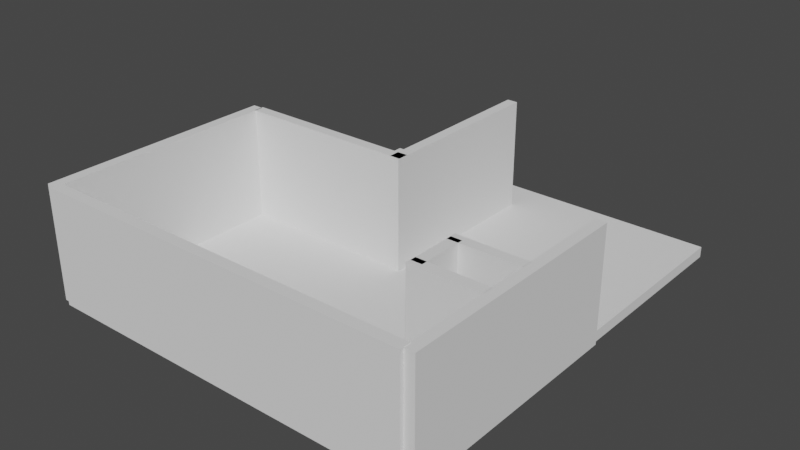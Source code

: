 # Source: Room.blend  (saved by Blender 3.2.14; exported with 4.5.12 LTS)
import bpy
from mathutils import Matrix  # noqa: F401  (used for matrix-valued properties, if any)

bpy.ops.wm.read_factory_settings(use_empty=True)
scene = bpy.context.scene
scene.name = 'Scene'

# ---- collections
col_collection = bpy.data.collections.new('Collection'); scene.collection.children.link(col_collection)

# ---- world
world_world = bpy.data.worlds.new('World'); scene.world = world_world
world_world.use_nodes = True; world_world.node_tree.nodes.clear()
_N = world_world.node_tree.nodes; _L = world_world.node_tree.links
n0 = _N.new('ShaderNodeOutputWorld'); n0.name = 'World Output'; n0.location = (300, 300)
n1 = _N.new('ShaderNodeBackground'); n1.name = 'Background'; n1.location = (10, 300)
n1.inputs[0].default_value = (0.05088, 0.05088, 0.05088, 1.0)
_L.new(n1.outputs[0], n0.inputs[0])
n0.is_active_output = True
world_world.color = (0.05088, 0.05088, 0.05088)
world_world.use_sun_shadow = False
world_world.sun_shadow_jitter_overblur = 0.0

# ---- meshes
me_cube_001 = bpy.data.meshes.new('Cube.001')
me_cube_001.from_pydata([(-1.0, -1.0, -1.0), (-1.0, -1.0, 1.0), (-1.0, 1.0, -1.0), (-1.0, 1.0, 1.0), (1.0, -1.0, -1.0), (1.0, -1.0, 1.0), (1.0, 1.0, -1.0), (1.0, 1.0, 1.0)], [], [(0, 1, 3, 2), (2, 3, 7, 6), (6, 7, 5, 4), (4, 5, 1, 0), (2, 6, 4, 0), (7, 3, 1, 5)])
_uv = me_cube_001.uv_layers.new(name='UVMap')
_uv.uv.foreach_set('vector', [0.375, 0.0, 0.625, 0.0, 0.625, 0.25, 0.375, 0.25, 0.375, 0.25, 0.625, 0.25, 0.625, 0.5, 0.375, 0.5, 0.375, 0.5, 0.625, 0.5, 0.625, 0.75, 0.375, 0.75, 0.375, 0.75, 0.625, 0.75, 0.625, 1.0, 0.375, 1.0, 0.125, 0.5, 0.375, 0.5, 0.375, 0.75, 0.125, 0.75, 0.625, 0.5, 0.875, 0.5, 0.875, 0.75, 0.625, 0.75])
me_cube_001.update()
me_cube_002 = bpy.data.meshes.new('Cube.002')
me_cube_002.from_pydata([(-1.0, -1.0, -1.0), (-1.0, -1.0, 1.0), (-1.0, 1.0, -1.0), (-1.0, 1.0, 1.0), (1.0, -1.0, -1.0), (1.0, -1.0, 1.0), (1.0, 1.0, -1.0), (1.0, 1.0, 1.0)], [], [(0, 1, 3, 2), (2, 3, 7, 6), (6, 7, 5, 4), (4, 5, 1, 0), (2, 6, 4, 0), (7, 3, 1, 5)])
_uv = me_cube_002.uv_layers.new(name='UVMap')
_uv.uv.foreach_set('vector', [0.375, 0.0, 0.625, 0.0, 0.625, 0.25, 0.375, 0.25, 0.375, 0.25, 0.625, 0.25, 0.625, 0.5, 0.375, 0.5, 0.375, 0.5, 0.625, 0.5, 0.625, 0.75, 0.375, 0.75, 0.375, 0.75, 0.625, 0.75, 0.625, 1.0, 0.375, 1.0, 0.125, 0.5, 0.375, 0.5, 0.375, 0.75, 0.125, 0.75, 0.625, 0.5, 0.875, 0.5, 0.875, 0.75, 0.625, 0.75])
me_cube_002.update()
me_cube_003 = bpy.data.meshes.new('Cube.003')
me_cube_003.from_pydata([(-1.0, -1.0, -1.0), (-1.0, -1.0, 1.0), (-1.0, 1.0, -1.0), (-1.0, 1.0, 1.0), (1.0, -1.0, -1.0), (1.0, -1.0, 1.0), (1.0, 1.0, -1.0), (1.0, 1.0, 1.0)], [], [(0, 1, 3, 2), (2, 3, 7, 6), (6, 7, 5, 4), (4, 5, 1, 0), (2, 6, 4, 0), (7, 3, 1, 5)])
_uv = me_cube_003.uv_layers.new(name='UVMap')
_uv.uv.foreach_set('vector', [0.375, 0.0, 0.625, 0.0, 0.625, 0.25, 0.375, 0.25, 0.375, 0.25, 0.625, 0.25, 0.625, 0.5, 0.375, 0.5, 0.375, 0.5, 0.625, 0.5, 0.625, 0.75, 0.375, 0.75, 0.375, 0.75, 0.625, 0.75, 0.625, 1.0, 0.375, 1.0, 0.125, 0.5, 0.375, 0.5, 0.375, 0.75, 0.125, 0.75, 0.625, 0.5, 0.875, 0.5, 0.875, 0.75, 0.625, 0.75])
me_cube_003.update()
me_cube_004 = bpy.data.meshes.new('Cube.004')
me_cube_004.from_pydata([(-1.0, -1.0, -1.0), (-1.0, -1.0, 1.0), (-1.0, 1.0, -1.0), (-1.0, 1.0, 1.0), (1.0, -1.0, -1.0), (1.0, -1.0, 1.0), (1.0, 1.0, -1.0), (1.0, 1.0, 1.0)], [], [(0, 1, 3, 2), (2, 3, 7, 6), (6, 7, 5, 4), (4, 5, 1, 0), (2, 6, 4, 0), (7, 3, 1, 5)])
_uv = me_cube_004.uv_layers.new(name='UVMap')
_uv.uv.foreach_set('vector', [0.375, 0.0, 0.625, 0.0, 0.625, 0.25, 0.375, 0.25, 0.375, 0.25, 0.625, 0.25, 0.625, 0.5, 0.375, 0.5, 0.375, 0.5, 0.625, 0.5, 0.625, 0.75, 0.375, 0.75, 0.375, 0.75, 0.625, 0.75, 0.625, 1.0, 0.375, 1.0, 0.125, 0.5, 0.375, 0.5, 0.375, 0.75, 0.125, 0.75, 0.625, 0.5, 0.875, 0.5, 0.875, 0.75, 0.625, 0.75])
me_cube_004.update()
me_cube_006 = bpy.data.meshes.new('Cube.006')
me_cube_006.from_pydata([(-1.0, -1.0, -1.0), (-1.0, -1.0, 1.0), (-1.0, 1.0, -1.0), (-1.0, 1.0, 1.0), (1.0, -1.0, -1.0), (1.0, -1.0, 1.0), (1.0, 1.0, -1.0), (1.0, 1.0, 1.0)], [], [(0, 1, 3, 2), (2, 3, 7, 6), (6, 7, 5, 4), (4, 5, 1, 0), (2, 6, 4, 0), (7, 3, 1, 5)])
_uv = me_cube_006.uv_layers.new(name='UVMap')
_uv.uv.foreach_set('vector', [0.375, 0.0, 0.625, 0.0, 0.625, 0.25, 0.375, 0.25, 0.375, 0.25, 0.625, 0.25, 0.625, 0.5, 0.375, 0.5, 0.375, 0.5, 0.625, 0.5, 0.625, 0.75, 0.375, 0.75, 0.375, 0.75, 0.625, 0.75, 0.625, 1.0, 0.375, 1.0, 0.125, 0.5, 0.375, 0.5, 0.375, 0.75, 0.125, 0.75, 0.625, 0.5, 0.875, 0.5, 0.875, 0.75, 0.625, 0.75])
me_cube_006.update()
me_cube_007 = bpy.data.meshes.new('Cube.007')
me_cube_007.from_pydata([(-1.0, -1.0, -1.0), (-1.0, -1.0, 1.0), (-1.0, 1.0, -1.0), (-1.0, 1.0, 1.0), (1.0, -1.0, -1.0), (1.0, -1.0, 1.0), (1.0, 1.0, -1.0), (1.0, 1.0, 1.0)], [], [(0, 1, 3, 2), (2, 3, 7, 6), (6, 7, 5, 4), (4, 5, 1, 0), (2, 6, 4, 0), (7, 3, 1, 5)])
_uv = me_cube_007.uv_layers.new(name='UVMap')
_uv.uv.foreach_set('vector', [0.375, 0.0, 0.625, 0.0, 0.625, 0.25, 0.375, 0.25, 0.375, 0.25, 0.625, 0.25, 0.625, 0.5, 0.375, 0.5, 0.375, 0.5, 0.625, 0.5, 0.625, 0.75, 0.375, 0.75, 0.375, 0.75, 0.625, 0.75, 0.625, 1.0, 0.375, 1.0, 0.125, 0.5, 0.375, 0.5, 0.375, 0.75, 0.125, 0.75, 0.625, 0.5, 0.875, 0.5, 0.875, 0.75, 0.625, 0.75])
me_cube_007.update()
me_cube_008 = bpy.data.meshes.new('Cube.008')
me_cube_008.from_pydata([(-1.0, -1.0, -1.0), (-1.0, -1.0, 1.0), (-1.0, 1.0, -1.0), (-1.0, 1.0, 1.0), (1.0, -1.0, -1.0), (1.0, -1.0, 1.0), (1.0, 1.0, -1.0), (1.0, 1.0, 1.0)], [], [(0, 1, 3, 2), (2, 3, 7, 6), (6, 7, 5, 4), (4, 5, 1, 0), (2, 6, 4, 0), (7, 3, 1, 5)])
_uv = me_cube_008.uv_layers.new(name='UVMap')
_uv.uv.foreach_set('vector', [0.375, 0.0, 0.625, 0.0, 0.625, 0.25, 0.375, 0.25, 0.375, 0.25, 0.625, 0.25, 0.625, 0.5, 0.375, 0.5, 0.375, 0.5, 0.625, 0.5, 0.625, 0.75, 0.375, 0.75, 0.375, 0.75, 0.625, 0.75, 0.625, 1.0, 0.375, 1.0, 0.125, 0.5, 0.375, 0.5, 0.375, 0.75, 0.125, 0.75, 0.625, 0.5, 0.875, 0.5, 0.875, 0.75, 0.625, 0.75])
me_cube_008.update()
me_cube_009 = bpy.data.meshes.new('Cube.009')
me_cube_009.from_pydata([(-1.0, -1.0, -1.0), (-1.0, -1.0, 1.0), (-1.0, 1.0, -1.0), (-1.0, 1.0, 1.0), (1.0, -1.0, -1.0), (1.0, -1.0, 1.0), (1.0, 1.0, -1.0), (1.0, 1.0, 1.0)], [], [(0, 1, 3, 2), (2, 3, 7, 6), (6, 7, 5, 4), (4, 5, 1, 0), (2, 6, 4, 0), (7, 3, 1, 5)])
_uv = me_cube_009.uv_layers.new(name='UVMap')
_uv.uv.foreach_set('vector', [0.375, 0.0, 0.625, 0.0, 0.625, 0.25, 0.375, 0.25, 0.375, 0.25, 0.625, 0.25, 0.625, 0.5, 0.375, 0.5, 0.375, 0.5, 0.625, 0.5, 0.625, 0.75, 0.375, 0.75, 0.375, 0.75, 0.625, 0.75, 0.625, 1.0, 0.375, 1.0, 0.125, 0.5, 0.375, 0.5, 0.375, 0.75, 0.125, 0.75, 0.625, 0.5, 0.875, 0.5, 0.875, 0.75, 0.625, 0.75])
me_cube_009.update()
me_cube_010 = bpy.data.meshes.new('Cube.010')
me_cube_010.from_pydata([(-1.0, -1.0, -1.0), (-1.0, -1.0, 1.0), (-1.0, 1.0, -1.0), (-1.0, 1.0, 1.0), (1.0, -1.0, -1.0), (1.0, -1.0, 1.0), (1.0, 1.0, -1.0), (1.0, 1.0, 1.0)], [], [(0, 1, 3, 2), (2, 3, 7, 6), (6, 7, 5, 4), (4, 5, 1, 0), (2, 6, 4, 0), (7, 3, 1, 5)])
_uv = me_cube_010.uv_layers.new(name='UVMap')
_uv.uv.foreach_set('vector', [0.375, 0.0, 0.625, 0.0, 0.625, 0.25, 0.375, 0.25, 0.375, 0.25, 0.625, 0.25, 0.625, 0.5, 0.375, 0.5, 0.375, 0.5, 0.625, 0.5, 0.625, 0.75, 0.375, 0.75, 0.375, 0.75, 0.625, 0.75, 0.625, 1.0, 0.375, 1.0, 0.125, 0.5, 0.375, 0.5, 0.375, 0.75, 0.125, 0.75, 0.625, 0.5, 0.875, 0.5, 0.875, 0.75, 0.625, 0.75])
me_cube_010.update()

# ---- objects
ob_cube = bpy.data.objects.new('Cube', me_cube_001)
ob_cube_001 = bpy.data.objects.new('Cube.001', me_cube_002)
ob_cube_002 = bpy.data.objects.new('Cube.002', me_cube_003)
ob_cube_003 = bpy.data.objects.new('Cube.003', me_cube_004)
ob_cube_004 = bpy.data.objects.new('Cube.004', me_cube_006)
ob_cube_005 = bpy.data.objects.new('Cube.005', me_cube_007)
ob_cube_006 = bpy.data.objects.new('Cube.006', me_cube_008)
ob_cube_007 = bpy.data.objects.new('Cube.007', me_cube_009)
ob_cube_008 = bpy.data.objects.new('Cube.008', me_cube_010)

# ---- transforms, parenting, visibility, modifiers, constraints
ob_cube.location = (0.0, 0.0, 0.0)
ob_cube.scale = (35.0, 20.5, 1.0)
ob_cube_001.location = (-18.0, 21.5, 11.4)
ob_cube_001.scale = (17.0, 1.0, 10.5)
ob_cube_002.location = (0.0, -21.53, 11.47)
ob_cube_002.scale = (35.0, 1.0, 10.5)
ob_cube_003.location = (-35.81, 0.1597, 11.4)
ob_cube_003.rotation_euler = (0.0, -0.0, 1.571)
ob_cube_003.scale = (22.0, 1.0, 10.5)
_m = ob_cube_003.modifiers.new('Mirror', 'MIRROR')
_m.mirror_object = ob_cube
ob_cube_004.location = (0.0, 41.0, 0.0)
ob_cube_004.scale = (35.0, 20.5, 1.0)
ob_cube_005.location = (-1.933, 37.17, 11.4)
ob_cube_005.rotation_euler = (0.0, -0.0, 1.571)
ob_cube_005.scale = (17.0, 1.0, 10.5)
ob_cube_006.location = (28.42, -4.631, 11.4)
ob_cube_006.rotation_euler = (0.0, -0.0, 3.142)
ob_cube_006.scale = (6.5, 1.0, 10.5)
ob_cube_007.location = (23.0, -0.191, 11.4)
ob_cube_007.rotation_euler = (0.0, -0.0, 1.571)
ob_cube_007.scale = (4.5, 1.0, 10.5)
ob_cube_008.location = (28.42, 4.369, 11.4)
ob_cube_008.rotation_euler = (0.0, -0.0, 3.142)
ob_cube_008.scale = (6.5, 1.0, 10.5)

# ---- collection membership
col_collection.objects.link(ob_cube)
col_collection.objects.link(ob_cube_001)
col_collection.objects.link(ob_cube_002)
col_collection.objects.link(ob_cube_003)
col_collection.objects.link(ob_cube_004)
col_collection.objects.link(ob_cube_005)
col_collection.objects.link(ob_cube_006)
col_collection.objects.link(ob_cube_007)
col_collection.objects.link(ob_cube_008)

# ---- scene / render settings (as saved in the file)
scene.frame_start = 1; scene.frame_end = 250; scene.frame_set(1)
scene.render.engine = 'BLENDER_EEVEE_NEXT'
scene.cycles.sampling_pattern = 'TABULATED_SOBOL'
scene.cycles.use_light_tree = False
scene.view_settings.view_transform = 'Filmic'
bpy.context.view_layer.update()

# ---- added for rendering (the .blend has no active camera and no usable light): camera, sun
cam_auto = bpy.data.cameras.new('AutoCamera')
cam_auto.lens = 50.0
cam_auto.sensor_width = 36.0
cam_auto.clip_end = 1851.91
ob_auto_camera = bpy.data.objects.new('AutoCamera', cam_auto)
scene.collection.objects.link(ob_auto_camera)
ob_auto_camera.location = (105.522, -107.143, 94.9047)
ob_auto_camera.rotation_euler = (1.09748, -7.21219e-08, 0.694738)
scene.camera = ob_auto_camera
light_auto_sun = bpy.data.lights.new('AutoSun', 'SUN')
light_auto_sun.energy = 3.0
light_auto_sun.angle = 0.0523599
ob_auto_sun = bpy.data.objects.new('AutoSun', light_auto_sun)
scene.collection.objects.link(ob_auto_sun)
ob_auto_sun.rotation_euler = (0.872665, 0.174533, 0.523599)
bpy.context.view_layer.update()
